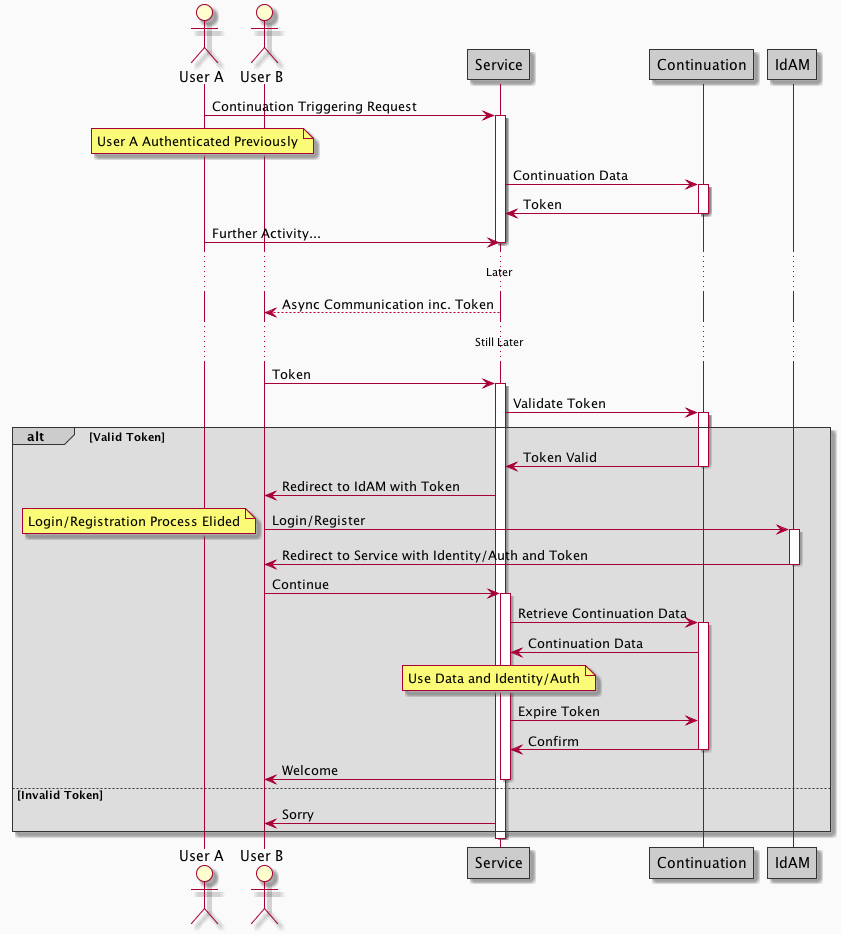

The diagram above was rendered by PlantUML. Its source (embedded in the PNG):
@startuml


skinparam backgroundColor #fafafa

skinparam sequence {
  actorBorderThickness 1

  box {
    backgroundColor #ff0000
    borderColor #00ff00
  }

  group {
    backgroundColor #cccccc
    bodyBackgroundColor #dddddd
    borderColor #333333
    borderThickness 1
    shadowing false
  }

  divider {
    backgroundColor #ff0000
  }

  participant {
    backgroundColor #cccccc
    borderColor #333333
    borderThickness 1
    shadowing false
  }
}


actor "User A" as A
actor "User B" as B
participant Service
participant Continuation
participant IdAM

A -> Service: Continuation Triggering Request
activate Service
note over A: User A Authenticated Previously
Service -> Continuation: Continuation Data
activate Continuation
Continuation -> Service: Token
deactivate Continuation
A -> Service: Further Activity...
deactivate Service

... Later ...

Service --> B: Async Communication inc. Token

... Still Later ...

B -> Service: Token
activate Service
Service -> Continuation: Validate Token
activate Continuation

alt Valid Token

Continuation -> Service: Token Valid
deactivate Continuation
Service -> B: Redirect to IdAM with Token
B -> IdAM: Login/Register
activate IdAM
note left: Login/Registration Process Elided
IdAM -> B: Redirect to Service with Identity/Auth and Token
deactivate IdAM
B -> Service: Continue
activate Service
Service -> Continuation: Retrieve Continuation Data
activate Continuation
Continuation -> Service: Continuation Data
note over Service: Use Data and Identity/Auth
Service -> Continuation: Expire Token
Continuation -> Service: Confirm
deactivate Continuation
Service -> B: Welcome
deactivate Service

else Invalid Token

Service -> B: Sorry

end

deactivate Service

@enduml